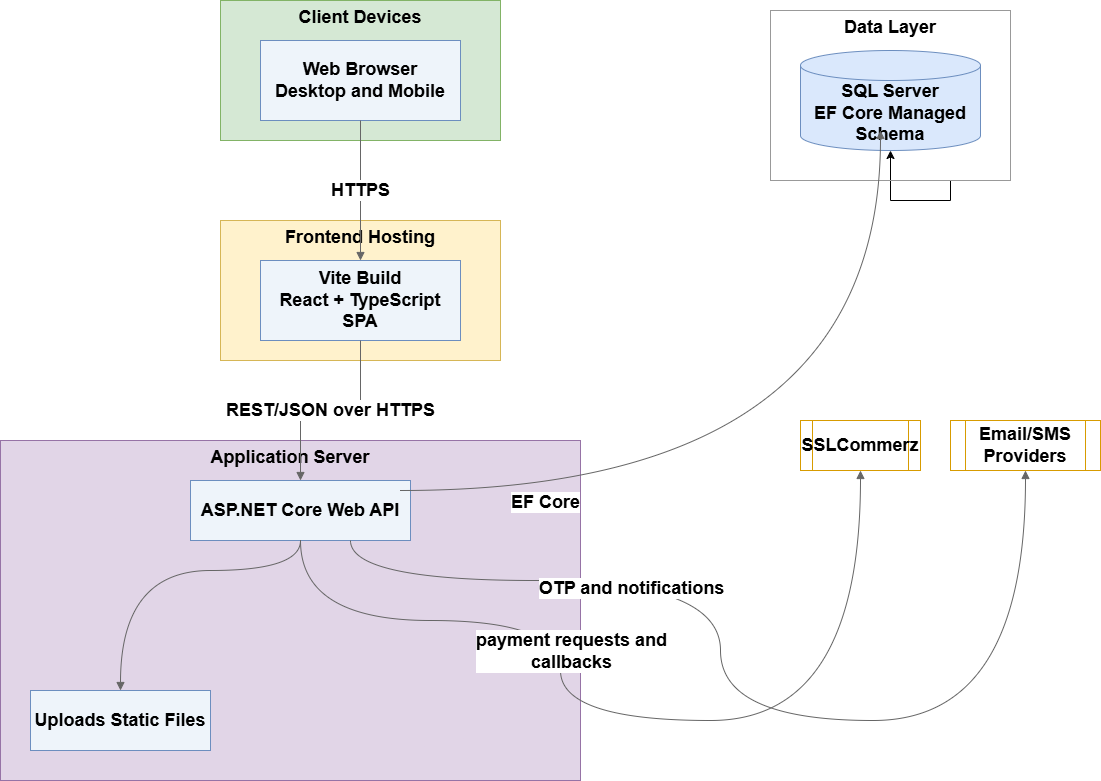

The diagram above was exported from draw.io. Its source (the exported page's mxGraphModel, read from the mxfile embedded in the PNG):
<mxGraphModel dx="1717" dy="945" grid="1" gridSize="10" guides="1" tooltips="1" connect="1" arrows="1" fold="1" page="1" pageScale="1" pageWidth="1600" pageHeight="1200" math="0" shadow="0">
  <root>
    <mxCell id="0" />
    <mxCell id="1" parent="0" />
    <mxCell id="client_container" parent="1" style="rounded=0;whiteSpace=wrap;html=1;verticalAlign=top;align=center;fillColor=#d5e8d4;strokeColor=#82b366;fontSize=18;fontStyle=1" value="Client Devices" vertex="1">
      <mxGeometry height="140" width="280" x="300" y="40" as="geometry" />
    </mxCell>
    <mxCell id="frontend_container" parent="1" style="rounded=0;whiteSpace=wrap;html=1;verticalAlign=top;align=center;fillColor=#fff2cc;strokeColor=#d6b656;fontSize=18;fontStyle=1" value="Frontend Hosting" vertex="1">
      <mxGeometry height="140" width="280" x="300" y="260" as="geometry" />
    </mxCell>
    <mxCell id="app_container" parent="1" style="rounded=0;whiteSpace=wrap;html=1;verticalAlign=top;align=center;fillColor=#e1d5e7;strokeColor=#9673a6;fontSize=18;fontStyle=1" value="Application Server" vertex="1">
      <mxGeometry height="340" width="580" x="80" y="480" as="geometry" />
    </mxCell>
    <mxCell id="KcAkq6lCHuqULEjcIfW5-1" edge="1" parent="1" source="data_container" style="edgeStyle=orthogonalEdgeStyle;rounded=0;orthogonalLoop=1;jettySize=auto;html=1;exitX=0.75;exitY=1;exitDx=0;exitDy=0;fontSize=18;fontStyle=1" target="sql">
      <mxGeometry relative="1" as="geometry" />
    </mxCell>
    <mxCell id="data_container" parent="1" style="rounded=0;whiteSpace=wrap;html=1;verticalAlign=top;align=center;fillColor=none;strokeColor=#999999;fontSize=18;fontStyle=1" value="Data Layer" vertex="1">
      <mxGeometry height="170" width="240" x="850" y="50" as="geometry" />
    </mxCell>
    <mxCell id="browser" parent="1" style="rounded=0;whiteSpace=wrap;html=1;fillColor=#eef4fa;strokeColor=#6c8ebf;fontSize=18;fontStyle=1" value="Web Browser&lt;br&gt;Desktop and Mobile" vertex="1">
      <mxGeometry height="80" width="200" x="340" y="80" as="geometry" />
    </mxCell>
    <mxCell id="vite" parent="1" style="rounded=0;whiteSpace=wrap;html=1;fillColor=#eef4fa;strokeColor=#6c8ebf;fontSize=18;fontStyle=1" value="Vite Build&lt;br&gt;React + TypeScript SPA" vertex="1">
      <mxGeometry height="80" width="200" x="340" y="300" as="geometry" />
    </mxCell>
    <mxCell id="aspnet" parent="1" style="rounded=0;whiteSpace=wrap;html=1;fillColor=#eef4fa;strokeColor=#6c8ebf;fontSize=18;fontStyle=1" value="ASP.NET Core Web API" vertex="1">
      <mxGeometry height="60" width="220" x="270" y="520" as="geometry" />
    </mxCell>
    <mxCell id="uploads" parent="1" style="rounded=0;whiteSpace=wrap;html=1;fillColor=#eef4fa;strokeColor=#6c8ebf;fontSize=18;fontStyle=1" value="Uploads Static Files" vertex="1">
      <mxGeometry height="60" width="180" x="110" y="730" as="geometry" />
    </mxCell>
    <mxCell id="ssl" parent="1" style="shape=process;whiteSpace=wrap;html=1;backgroundOutline=1;fillColor=none;strokeColor=#d79b00;fontSize=18;fontStyle=1" value="SSLCommerz" vertex="1">
      <mxGeometry height="50" width="120" x="880" y="460" as="geometry" />
    </mxCell>
    <mxCell id="email" parent="1" style="shape=process;whiteSpace=wrap;html=1;backgroundOutline=1;fillColor=none;strokeColor=#d79b00;fontSize=18;fontStyle=1" value="Email/SMS Providers" vertex="1">
      <mxGeometry height="50" width="150" x="1030" y="460" as="geometry" />
    </mxCell>
    <mxCell id="sql" parent="1" style="shape=cylinder3;whiteSpace=wrap;html=1;boundedLbl=1;backgroundOutline=1;size=15;fillColor=#dae8fc;strokeColor=#6c8ebf;fontSize=18;fontStyle=1" value="SQL Server&lt;br&gt;EF Core Managed Schema" vertex="1">
      <mxGeometry height="100" width="180" x="880" y="90" as="geometry" />
    </mxCell>
    <mxCell id="e1" edge="1" parent="1" source="browser" style="edgeStyle=orthogonalEdgeStyle;rounded=0;orthogonalLoop=1;jettySize=auto;html=1;endArrow=block;endFill=1;strokeColor=#666666;fontSize=18;fontStyle=1" target="vite" value="HTTPS">
      <mxGeometry relative="1" as="geometry" />
    </mxCell>
    <mxCell id="e2" edge="1" parent="1" source="vite" style="edgeStyle=orthogonalEdgeStyle;rounded=0;orthogonalLoop=1;jettySize=auto;html=1;endArrow=block;endFill=1;strokeColor=#666666;fontSize=18;fontStyle=1" target="aspnet" value="REST/JSON over HTTPS">
      <mxGeometry relative="1" as="geometry" />
    </mxCell>
    <mxCell id="e3" edge="1" parent="1" source="aspnet" style="edgeStyle=orthogonalEdgeStyle;curved=1;rounded=0;orthogonalLoop=1;jettySize=auto;html=1;endArrow=block;endFill=1;strokeColor=#666666;fontSize=18;fontStyle=1" target="uploads">
      <mxGeometry relative="1" as="geometry">
        <Array as="points">
          <mxPoint x="200" y="610" />
          <mxPoint x="200" y="730" />
        </Array>
      </mxGeometry>
    </mxCell>
    <mxCell id="e4" edge="1" parent="1" source="aspnet" style="edgeStyle=orthogonalEdgeStyle;curved=1;rounded=0;orthogonalLoop=1;jettySize=auto;html=1;endArrow=block;endFill=1;strokeColor=#666666;labelBackgroundColor=#ffffff;fontSize=18;fontStyle=1" target="ssl" value="">
      <mxGeometry relative="1" x="-0.5758" y="-50" as="geometry">
        <mxPoint as="offset" />
        <Array as="points">
          <mxPoint x="380" y="660" />
          <mxPoint x="640" y="660" />
          <mxPoint x="640" y="760" />
        </Array>
      </mxGeometry>
    </mxCell>
    <mxCell id="KcAkq6lCHuqULEjcIfW5-2" connectable="0" parent="e4" style="edgeLabel;html=1;align=center;verticalAlign=middle;resizable=0;points=[];" value="&lt;span style=&quot;font-size: 18px; font-weight: 700;&quot;&gt;payment requests and&lt;/span&gt;&lt;br style=&quot;font-size: 18px; font-weight: 700;&quot;&gt;&lt;span style=&quot;font-size: 18px; font-weight: 700;&quot;&gt;callbacks&lt;/span&gt;" vertex="1">
      <mxGeometry relative="1" x="-0.2735" y="-15" as="geometry">
        <mxPoint x="25" y="10" as="offset" />
      </mxGeometry>
    </mxCell>
    <mxCell id="e5" edge="1" parent="1" source="aspnet" style="edgeStyle=orthogonalEdgeStyle;curved=1;rounded=0;orthogonalLoop=1;jettySize=auto;html=1;endArrow=block;endFill=1;strokeColor=#666666;labelBackgroundColor=#ffffff;fontSize=18;fontStyle=1" target="email" value="OTP and notifications">
      <mxGeometry relative="1" x="-0.4194" y="-8" as="geometry">
        <mxPoint as="offset" />
        <Array as="points">
          <mxPoint x="430" y="620" />
          <mxPoint x="800" y="620" />
          <mxPoint x="800" y="760" />
        </Array>
      </mxGeometry>
    </mxCell>
    <mxCell id="e6" edge="1" parent="1" style="edgeStyle=orthogonalEdgeStyle;rounded=0;orthogonalLoop=1;jettySize=auto;html=1;endArrow=block;endFill=1;strokeColor=#666666;labelBackgroundColor=#ffffff;curved=1;fontSize=18;fontStyle=1" value="EF Core">
      <mxGeometry relative="1" x="-0.6552" y="-12" as="geometry">
        <mxPoint as="offset" />
        <mxPoint x="480" y="530" as="sourcePoint" />
        <mxPoint x="960" y="170" as="targetPoint" />
      </mxGeometry>
    </mxCell>
  </root>
</mxGraphModel>